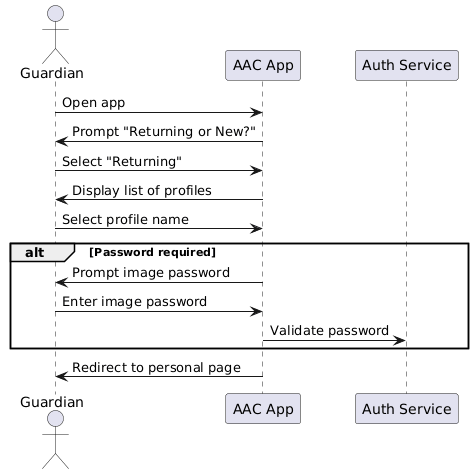

The diagram above was rendered by PlantUML. Its source (embedded in the PNG):
@startuml
actor Guardian
participant "AAC App" as App
participant "Auth Service" as Auth

Guardian -> App: Open app
App -> Guardian: Prompt "Returning or New?"
Guardian -> App: Select "Returning"

App -> Guardian: Display list of profiles
Guardian -> App: Select profile name

alt Password required
  App -> Guardian: Prompt image password
  Guardian -> App: Enter image password
  App -> Auth: Validate password
end

App -> Guardian: Redirect to personal page
@enduml